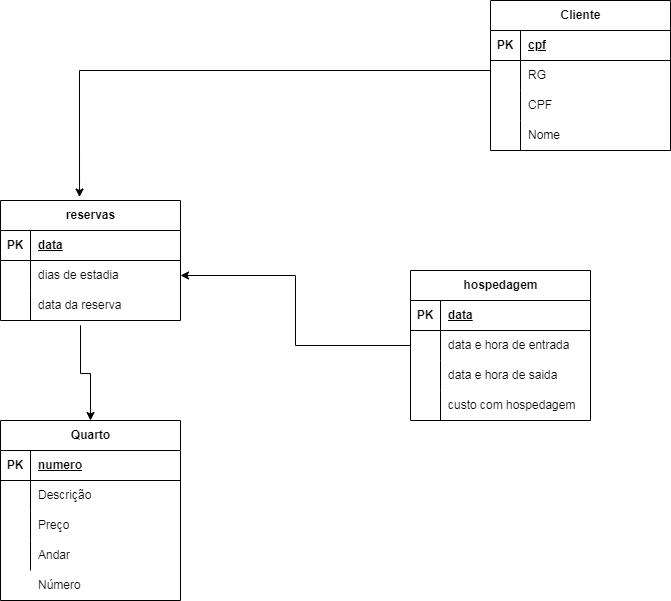

The diagram above was exported from draw.io. Its source (the exported page's mxGraphModel, read from the mxfile embedded in the PNG):
<mxGraphModel dx="1114" dy="616" grid="1" gridSize="10" guides="1" tooltips="1" connect="1" arrows="1" fold="1" page="1" pageScale="1" pageWidth="827" pageHeight="1169" math="0" shadow="0">
  <root>
    <mxCell id="0" />
    <mxCell id="1" parent="0" />
    <mxCell id="xKnAHKJDWyFaPRryq-rU-8" style="edgeStyle=orthogonalEdgeStyle;rounded=0;orthogonalLoop=1;jettySize=auto;html=1;entryX=0.5;entryY=0;entryDx=0;entryDy=0;" parent="1" target="8iEU6TnG_KA7bTPmg1Xj-7" edge="1">
      <mxGeometry relative="1" as="geometry">
        <mxPoint x="199.99999999999977" y="360" as="targetPoint" />
        <mxPoint x="130" y="340" as="sourcePoint" />
        <Array as="points">
          <mxPoint x="130" y="335" />
          <mxPoint x="130" y="383" />
          <mxPoint x="140" y="383" />
        </Array>
      </mxGeometry>
    </mxCell>
    <mxCell id="8iEU6TnG_KA7bTPmg1Xj-7" value="Quarto" style="shape=table;startSize=30;container=1;collapsible=1;childLayout=tableLayout;fixedRows=1;rowLines=0;fontStyle=1;align=center;resizeLast=1;html=1;" parent="1" vertex="1">
      <mxGeometry x="50" y="430" width="180" height="180" as="geometry" />
    </mxCell>
    <mxCell id="8iEU6TnG_KA7bTPmg1Xj-8" value="" style="shape=tableRow;horizontal=0;startSize=0;swimlaneHead=0;swimlaneBody=0;fillColor=none;collapsible=0;dropTarget=0;points=[[0,0.5],[1,0.5]];portConstraint=eastwest;top=0;left=0;right=0;bottom=1;" parent="8iEU6TnG_KA7bTPmg1Xj-7" vertex="1">
      <mxGeometry y="30" width="180" height="30" as="geometry" />
    </mxCell>
    <mxCell id="8iEU6TnG_KA7bTPmg1Xj-9" value="PK" style="shape=partialRectangle;connectable=0;fillColor=none;top=0;left=0;bottom=0;right=0;fontStyle=1;overflow=hidden;whiteSpace=wrap;html=1;" parent="8iEU6TnG_KA7bTPmg1Xj-8" vertex="1">
      <mxGeometry width="30" height="30" as="geometry">
        <mxRectangle width="30" height="30" as="alternateBounds" />
      </mxGeometry>
    </mxCell>
    <mxCell id="8iEU6TnG_KA7bTPmg1Xj-10" value="numero" style="shape=partialRectangle;connectable=0;fillColor=none;top=0;left=0;bottom=0;right=0;align=left;spacingLeft=6;fontStyle=5;overflow=hidden;whiteSpace=wrap;html=1;" parent="8iEU6TnG_KA7bTPmg1Xj-8" vertex="1">
      <mxGeometry x="30" width="150" height="30" as="geometry">
        <mxRectangle width="150" height="30" as="alternateBounds" />
      </mxGeometry>
    </mxCell>
    <mxCell id="8iEU6TnG_KA7bTPmg1Xj-11" value="" style="shape=tableRow;horizontal=0;startSize=0;swimlaneHead=0;swimlaneBody=0;fillColor=none;collapsible=0;dropTarget=0;points=[[0,0.5],[1,0.5]];portConstraint=eastwest;top=0;left=0;right=0;bottom=0;" parent="8iEU6TnG_KA7bTPmg1Xj-7" vertex="1">
      <mxGeometry y="60" width="180" height="30" as="geometry" />
    </mxCell>
    <mxCell id="8iEU6TnG_KA7bTPmg1Xj-12" value="" style="shape=partialRectangle;connectable=0;fillColor=none;top=0;left=0;bottom=0;right=0;editable=1;overflow=hidden;whiteSpace=wrap;html=1;" parent="8iEU6TnG_KA7bTPmg1Xj-11" vertex="1">
      <mxGeometry width="30" height="30" as="geometry">
        <mxRectangle width="30" height="30" as="alternateBounds" />
      </mxGeometry>
    </mxCell>
    <mxCell id="8iEU6TnG_KA7bTPmg1Xj-13" value="Descrição" style="shape=partialRectangle;connectable=0;fillColor=none;top=0;left=0;bottom=0;right=0;align=left;spacingLeft=6;overflow=hidden;whiteSpace=wrap;html=1;" parent="8iEU6TnG_KA7bTPmg1Xj-11" vertex="1">
      <mxGeometry x="30" width="150" height="30" as="geometry">
        <mxRectangle width="150" height="30" as="alternateBounds" />
      </mxGeometry>
    </mxCell>
    <mxCell id="8iEU6TnG_KA7bTPmg1Xj-14" value="" style="shape=tableRow;horizontal=0;startSize=0;swimlaneHead=0;swimlaneBody=0;fillColor=none;collapsible=0;dropTarget=0;points=[[0,0.5],[1,0.5]];portConstraint=eastwest;top=0;left=0;right=0;bottom=0;" parent="8iEU6TnG_KA7bTPmg1Xj-7" vertex="1">
      <mxGeometry y="90" width="180" height="30" as="geometry" />
    </mxCell>
    <mxCell id="8iEU6TnG_KA7bTPmg1Xj-15" value="" style="shape=partialRectangle;connectable=0;fillColor=none;top=0;left=0;bottom=0;right=0;editable=1;overflow=hidden;whiteSpace=wrap;html=1;" parent="8iEU6TnG_KA7bTPmg1Xj-14" vertex="1">
      <mxGeometry width="30" height="30" as="geometry">
        <mxRectangle width="30" height="30" as="alternateBounds" />
      </mxGeometry>
    </mxCell>
    <mxCell id="8iEU6TnG_KA7bTPmg1Xj-16" value="Preço" style="shape=partialRectangle;connectable=0;fillColor=none;top=0;left=0;bottom=0;right=0;align=left;spacingLeft=6;overflow=hidden;whiteSpace=wrap;html=1;" parent="8iEU6TnG_KA7bTPmg1Xj-14" vertex="1">
      <mxGeometry x="30" width="150" height="30" as="geometry">
        <mxRectangle width="150" height="30" as="alternateBounds" />
      </mxGeometry>
    </mxCell>
    <mxCell id="8iEU6TnG_KA7bTPmg1Xj-17" value="" style="shape=tableRow;horizontal=0;startSize=0;swimlaneHead=0;swimlaneBody=0;fillColor=none;collapsible=0;dropTarget=0;points=[[0,0.5],[1,0.5]];portConstraint=eastwest;top=0;left=0;right=0;bottom=0;" parent="8iEU6TnG_KA7bTPmg1Xj-7" vertex="1">
      <mxGeometry y="120" width="180" height="30" as="geometry" />
    </mxCell>
    <mxCell id="8iEU6TnG_KA7bTPmg1Xj-18" value="" style="shape=partialRectangle;connectable=0;fillColor=none;top=0;left=0;bottom=0;right=0;editable=1;overflow=hidden;whiteSpace=wrap;html=1;" parent="8iEU6TnG_KA7bTPmg1Xj-17" vertex="1">
      <mxGeometry width="30" height="30" as="geometry">
        <mxRectangle width="30" height="30" as="alternateBounds" />
      </mxGeometry>
    </mxCell>
    <mxCell id="8iEU6TnG_KA7bTPmg1Xj-19" value="Andar" style="shape=partialRectangle;connectable=0;fillColor=none;top=0;left=0;bottom=0;right=0;align=left;spacingLeft=6;overflow=hidden;whiteSpace=wrap;html=1;" parent="8iEU6TnG_KA7bTPmg1Xj-17" vertex="1">
      <mxGeometry x="30" width="150" height="30" as="geometry">
        <mxRectangle width="150" height="30" as="alternateBounds" />
      </mxGeometry>
    </mxCell>
    <mxCell id="8iEU6TnG_KA7bTPmg1Xj-20" value="Número" style="shape=partialRectangle;connectable=0;fillColor=none;top=0;left=0;bottom=0;right=0;align=left;spacingLeft=6;overflow=hidden;whiteSpace=wrap;html=1;" parent="1" vertex="1">
      <mxGeometry x="80" y="580" width="150" height="30" as="geometry">
        <mxRectangle width="150" height="30" as="alternateBounds" />
      </mxGeometry>
    </mxCell>
    <mxCell id="8iEU6TnG_KA7bTPmg1Xj-21" value="" style="shape=partialRectangle;connectable=0;fillColor=none;top=0;left=0;bottom=0;right=0;editable=1;overflow=hidden;whiteSpace=wrap;html=1;" parent="1" vertex="1">
      <mxGeometry x="110" y="580" width="30" height="30" as="geometry">
        <mxRectangle width="30" height="30" as="alternateBounds" />
      </mxGeometry>
    </mxCell>
    <mxCell id="8iEU6TnG_KA7bTPmg1Xj-22" value="reservas" style="shape=table;startSize=30;container=1;collapsible=1;childLayout=tableLayout;fixedRows=1;rowLines=0;fontStyle=1;align=center;resizeLast=1;html=1;" parent="1" vertex="1">
      <mxGeometry x="50" y="210" width="180" height="120" as="geometry" />
    </mxCell>
    <mxCell id="8iEU6TnG_KA7bTPmg1Xj-23" value="" style="shape=tableRow;horizontal=0;startSize=0;swimlaneHead=0;swimlaneBody=0;fillColor=none;collapsible=0;dropTarget=0;points=[[0,0.5],[1,0.5]];portConstraint=eastwest;top=0;left=0;right=0;bottom=1;" parent="8iEU6TnG_KA7bTPmg1Xj-22" vertex="1">
      <mxGeometry y="30" width="180" height="30" as="geometry" />
    </mxCell>
    <mxCell id="8iEU6TnG_KA7bTPmg1Xj-24" value="PK" style="shape=partialRectangle;connectable=0;fillColor=none;top=0;left=0;bottom=0;right=0;fontStyle=1;overflow=hidden;whiteSpace=wrap;html=1;" parent="8iEU6TnG_KA7bTPmg1Xj-23" vertex="1">
      <mxGeometry width="30" height="30" as="geometry">
        <mxRectangle width="30" height="30" as="alternateBounds" />
      </mxGeometry>
    </mxCell>
    <mxCell id="8iEU6TnG_KA7bTPmg1Xj-25" value="data" style="shape=partialRectangle;connectable=0;fillColor=none;top=0;left=0;bottom=0;right=0;align=left;spacingLeft=6;fontStyle=5;overflow=hidden;whiteSpace=wrap;html=1;" parent="8iEU6TnG_KA7bTPmg1Xj-23" vertex="1">
      <mxGeometry x="30" width="150" height="30" as="geometry">
        <mxRectangle width="150" height="30" as="alternateBounds" />
      </mxGeometry>
    </mxCell>
    <mxCell id="8iEU6TnG_KA7bTPmg1Xj-26" value="" style="shape=tableRow;horizontal=0;startSize=0;swimlaneHead=0;swimlaneBody=0;fillColor=none;collapsible=0;dropTarget=0;points=[[0,0.5],[1,0.5]];portConstraint=eastwest;top=0;left=0;right=0;bottom=0;" parent="8iEU6TnG_KA7bTPmg1Xj-22" vertex="1">
      <mxGeometry y="60" width="180" height="30" as="geometry" />
    </mxCell>
    <mxCell id="8iEU6TnG_KA7bTPmg1Xj-27" value="" style="shape=partialRectangle;connectable=0;fillColor=none;top=0;left=0;bottom=0;right=0;editable=1;overflow=hidden;whiteSpace=wrap;html=1;" parent="8iEU6TnG_KA7bTPmg1Xj-26" vertex="1">
      <mxGeometry width="30" height="30" as="geometry">
        <mxRectangle width="30" height="30" as="alternateBounds" />
      </mxGeometry>
    </mxCell>
    <mxCell id="8iEU6TnG_KA7bTPmg1Xj-28" value="dias de estadia" style="shape=partialRectangle;connectable=0;fillColor=none;top=0;left=0;bottom=0;right=0;align=left;spacingLeft=6;overflow=hidden;whiteSpace=wrap;html=1;" parent="8iEU6TnG_KA7bTPmg1Xj-26" vertex="1">
      <mxGeometry x="30" width="150" height="30" as="geometry">
        <mxRectangle width="150" height="30" as="alternateBounds" />
      </mxGeometry>
    </mxCell>
    <mxCell id="8iEU6TnG_KA7bTPmg1Xj-29" value="" style="shape=tableRow;horizontal=0;startSize=0;swimlaneHead=0;swimlaneBody=0;fillColor=none;collapsible=0;dropTarget=0;points=[[0,0.5],[1,0.5]];portConstraint=eastwest;top=0;left=0;right=0;bottom=0;" parent="8iEU6TnG_KA7bTPmg1Xj-22" vertex="1">
      <mxGeometry y="90" width="180" height="30" as="geometry" />
    </mxCell>
    <mxCell id="8iEU6TnG_KA7bTPmg1Xj-30" value="" style="shape=partialRectangle;connectable=0;fillColor=none;top=0;left=0;bottom=0;right=0;editable=1;overflow=hidden;whiteSpace=wrap;html=1;" parent="8iEU6TnG_KA7bTPmg1Xj-29" vertex="1">
      <mxGeometry width="30" height="30" as="geometry">
        <mxRectangle width="30" height="30" as="alternateBounds" />
      </mxGeometry>
    </mxCell>
    <mxCell id="8iEU6TnG_KA7bTPmg1Xj-31" value="data da reserva" style="shape=partialRectangle;connectable=0;fillColor=none;top=0;left=0;bottom=0;right=0;align=left;spacingLeft=6;overflow=hidden;whiteSpace=wrap;html=1;" parent="8iEU6TnG_KA7bTPmg1Xj-29" vertex="1">
      <mxGeometry x="30" width="150" height="30" as="geometry">
        <mxRectangle width="150" height="30" as="alternateBounds" />
      </mxGeometry>
    </mxCell>
    <mxCell id="MIC5TugAqn4RAizGg86H-2" value="" style="edgeStyle=orthogonalEdgeStyle;rounded=0;orthogonalLoop=1;jettySize=auto;html=1;" parent="1" source="8iEU6TnG_KA7bTPmg1Xj-35" target="8iEU6TnG_KA7bTPmg1Xj-26" edge="1">
      <mxGeometry relative="1" as="geometry">
        <mxPoint x="460" y="270" as="targetPoint" />
      </mxGeometry>
    </mxCell>
    <mxCell id="8iEU6TnG_KA7bTPmg1Xj-35" value="hospedagem" style="shape=table;startSize=30;container=1;collapsible=1;childLayout=tableLayout;fixedRows=1;rowLines=0;fontStyle=1;align=center;resizeLast=1;html=1;" parent="1" vertex="1">
      <mxGeometry x="460" y="280" width="180" height="150" as="geometry" />
    </mxCell>
    <mxCell id="8iEU6TnG_KA7bTPmg1Xj-36" value="" style="shape=tableRow;horizontal=0;startSize=0;swimlaneHead=0;swimlaneBody=0;fillColor=none;collapsible=0;dropTarget=0;points=[[0,0.5],[1,0.5]];portConstraint=eastwest;top=0;left=0;right=0;bottom=1;" parent="8iEU6TnG_KA7bTPmg1Xj-35" vertex="1">
      <mxGeometry y="30" width="180" height="30" as="geometry" />
    </mxCell>
    <mxCell id="8iEU6TnG_KA7bTPmg1Xj-37" value="PK" style="shape=partialRectangle;connectable=0;fillColor=none;top=0;left=0;bottom=0;right=0;fontStyle=1;overflow=hidden;whiteSpace=wrap;html=1;" parent="8iEU6TnG_KA7bTPmg1Xj-36" vertex="1">
      <mxGeometry width="30" height="30" as="geometry">
        <mxRectangle width="30" height="30" as="alternateBounds" />
      </mxGeometry>
    </mxCell>
    <mxCell id="8iEU6TnG_KA7bTPmg1Xj-38" value="data" style="shape=partialRectangle;connectable=0;fillColor=none;top=0;left=0;bottom=0;right=0;align=left;spacingLeft=6;fontStyle=5;overflow=hidden;whiteSpace=wrap;html=1;" parent="8iEU6TnG_KA7bTPmg1Xj-36" vertex="1">
      <mxGeometry x="30" width="150" height="30" as="geometry">
        <mxRectangle width="150" height="30" as="alternateBounds" />
      </mxGeometry>
    </mxCell>
    <mxCell id="8iEU6TnG_KA7bTPmg1Xj-39" value="" style="shape=tableRow;horizontal=0;startSize=0;swimlaneHead=0;swimlaneBody=0;fillColor=none;collapsible=0;dropTarget=0;points=[[0,0.5],[1,0.5]];portConstraint=eastwest;top=0;left=0;right=0;bottom=0;" parent="8iEU6TnG_KA7bTPmg1Xj-35" vertex="1">
      <mxGeometry y="60" width="180" height="30" as="geometry" />
    </mxCell>
    <mxCell id="8iEU6TnG_KA7bTPmg1Xj-40" value="" style="shape=partialRectangle;connectable=0;fillColor=none;top=0;left=0;bottom=0;right=0;editable=1;overflow=hidden;whiteSpace=wrap;html=1;" parent="8iEU6TnG_KA7bTPmg1Xj-39" vertex="1">
      <mxGeometry width="30" height="30" as="geometry">
        <mxRectangle width="30" height="30" as="alternateBounds" />
      </mxGeometry>
    </mxCell>
    <mxCell id="8iEU6TnG_KA7bTPmg1Xj-41" value="data e hora de entrada" style="shape=partialRectangle;connectable=0;fillColor=none;top=0;left=0;bottom=0;right=0;align=left;spacingLeft=6;overflow=hidden;whiteSpace=wrap;html=1;" parent="8iEU6TnG_KA7bTPmg1Xj-39" vertex="1">
      <mxGeometry x="30" width="150" height="30" as="geometry">
        <mxRectangle width="150" height="30" as="alternateBounds" />
      </mxGeometry>
    </mxCell>
    <mxCell id="8iEU6TnG_KA7bTPmg1Xj-42" value="" style="shape=tableRow;horizontal=0;startSize=0;swimlaneHead=0;swimlaneBody=0;fillColor=none;collapsible=0;dropTarget=0;points=[[0,0.5],[1,0.5]];portConstraint=eastwest;top=0;left=0;right=0;bottom=0;" parent="8iEU6TnG_KA7bTPmg1Xj-35" vertex="1">
      <mxGeometry y="90" width="180" height="30" as="geometry" />
    </mxCell>
    <mxCell id="8iEU6TnG_KA7bTPmg1Xj-43" value="" style="shape=partialRectangle;connectable=0;fillColor=none;top=0;left=0;bottom=0;right=0;editable=1;overflow=hidden;whiteSpace=wrap;html=1;" parent="8iEU6TnG_KA7bTPmg1Xj-42" vertex="1">
      <mxGeometry width="30" height="30" as="geometry">
        <mxRectangle width="30" height="30" as="alternateBounds" />
      </mxGeometry>
    </mxCell>
    <mxCell id="8iEU6TnG_KA7bTPmg1Xj-44" value="data e hora de saida" style="shape=partialRectangle;connectable=0;fillColor=none;top=0;left=0;bottom=0;right=0;align=left;spacingLeft=6;overflow=hidden;whiteSpace=wrap;html=1;" parent="8iEU6TnG_KA7bTPmg1Xj-42" vertex="1">
      <mxGeometry x="30" width="150" height="30" as="geometry">
        <mxRectangle width="150" height="30" as="alternateBounds" />
      </mxGeometry>
    </mxCell>
    <mxCell id="8iEU6TnG_KA7bTPmg1Xj-45" value="" style="shape=tableRow;horizontal=0;startSize=0;swimlaneHead=0;swimlaneBody=0;fillColor=none;collapsible=0;dropTarget=0;points=[[0,0.5],[1,0.5]];portConstraint=eastwest;top=0;left=0;right=0;bottom=0;" parent="8iEU6TnG_KA7bTPmg1Xj-35" vertex="1">
      <mxGeometry y="120" width="180" height="30" as="geometry" />
    </mxCell>
    <mxCell id="8iEU6TnG_KA7bTPmg1Xj-46" value="" style="shape=partialRectangle;connectable=0;fillColor=none;top=0;left=0;bottom=0;right=0;editable=1;overflow=hidden;whiteSpace=wrap;html=1;" parent="8iEU6TnG_KA7bTPmg1Xj-45" vertex="1">
      <mxGeometry width="30" height="30" as="geometry">
        <mxRectangle width="30" height="30" as="alternateBounds" />
      </mxGeometry>
    </mxCell>
    <mxCell id="8iEU6TnG_KA7bTPmg1Xj-47" value="custo com hospedagem" style="shape=partialRectangle;connectable=0;fillColor=none;top=0;left=0;bottom=0;right=0;align=left;spacingLeft=6;overflow=hidden;whiteSpace=wrap;html=1;" parent="8iEU6TnG_KA7bTPmg1Xj-45" vertex="1">
      <mxGeometry x="30" width="150" height="30" as="geometry">
        <mxRectangle width="150" height="30" as="alternateBounds" />
      </mxGeometry>
    </mxCell>
    <mxCell id="8iEU6TnG_KA7bTPmg1Xj-48" value="Cliente" style="shape=table;startSize=30;container=1;collapsible=1;childLayout=tableLayout;fixedRows=1;rowLines=0;fontStyle=1;align=center;resizeLast=1;html=1;" parent="1" vertex="1">
      <mxGeometry x="540" y="10" width="180" height="150" as="geometry" />
    </mxCell>
    <mxCell id="8iEU6TnG_KA7bTPmg1Xj-49" value="" style="shape=tableRow;horizontal=0;startSize=0;swimlaneHead=0;swimlaneBody=0;fillColor=none;collapsible=0;dropTarget=0;points=[[0,0.5],[1,0.5]];portConstraint=eastwest;top=0;left=0;right=0;bottom=1;" parent="8iEU6TnG_KA7bTPmg1Xj-48" vertex="1">
      <mxGeometry y="30" width="180" height="30" as="geometry" />
    </mxCell>
    <mxCell id="8iEU6TnG_KA7bTPmg1Xj-50" value="PK" style="shape=partialRectangle;connectable=0;fillColor=none;top=0;left=0;bottom=0;right=0;fontStyle=1;overflow=hidden;whiteSpace=wrap;html=1;" parent="8iEU6TnG_KA7bTPmg1Xj-49" vertex="1">
      <mxGeometry width="30" height="30" as="geometry">
        <mxRectangle width="30" height="30" as="alternateBounds" />
      </mxGeometry>
    </mxCell>
    <mxCell id="8iEU6TnG_KA7bTPmg1Xj-51" value="cpf" style="shape=partialRectangle;connectable=0;fillColor=none;top=0;left=0;bottom=0;right=0;align=left;spacingLeft=6;fontStyle=5;overflow=hidden;whiteSpace=wrap;html=1;" parent="8iEU6TnG_KA7bTPmg1Xj-49" vertex="1">
      <mxGeometry x="30" width="150" height="30" as="geometry">
        <mxRectangle width="150" height="30" as="alternateBounds" />
      </mxGeometry>
    </mxCell>
    <mxCell id="8iEU6TnG_KA7bTPmg1Xj-52" value="" style="shape=tableRow;horizontal=0;startSize=0;swimlaneHead=0;swimlaneBody=0;fillColor=none;collapsible=0;dropTarget=0;points=[[0,0.5],[1,0.5]];portConstraint=eastwest;top=0;left=0;right=0;bottom=0;" parent="8iEU6TnG_KA7bTPmg1Xj-48" vertex="1">
      <mxGeometry y="60" width="180" height="30" as="geometry" />
    </mxCell>
    <mxCell id="8iEU6TnG_KA7bTPmg1Xj-53" value="" style="shape=partialRectangle;connectable=0;fillColor=none;top=0;left=0;bottom=0;right=0;editable=1;overflow=hidden;whiteSpace=wrap;html=1;" parent="8iEU6TnG_KA7bTPmg1Xj-52" vertex="1">
      <mxGeometry width="30" height="30" as="geometry">
        <mxRectangle width="30" height="30" as="alternateBounds" />
      </mxGeometry>
    </mxCell>
    <mxCell id="8iEU6TnG_KA7bTPmg1Xj-54" value="RG" style="shape=partialRectangle;connectable=0;fillColor=none;top=0;left=0;bottom=0;right=0;align=left;spacingLeft=6;overflow=hidden;whiteSpace=wrap;html=1;" parent="8iEU6TnG_KA7bTPmg1Xj-52" vertex="1">
      <mxGeometry x="30" width="150" height="30" as="geometry">
        <mxRectangle width="150" height="30" as="alternateBounds" />
      </mxGeometry>
    </mxCell>
    <mxCell id="8iEU6TnG_KA7bTPmg1Xj-55" value="" style="shape=tableRow;horizontal=0;startSize=0;swimlaneHead=0;swimlaneBody=0;fillColor=none;collapsible=0;dropTarget=0;points=[[0,0.5],[1,0.5]];portConstraint=eastwest;top=0;left=0;right=0;bottom=0;" parent="8iEU6TnG_KA7bTPmg1Xj-48" vertex="1">
      <mxGeometry y="90" width="180" height="30" as="geometry" />
    </mxCell>
    <mxCell id="8iEU6TnG_KA7bTPmg1Xj-56" value="" style="shape=partialRectangle;connectable=0;fillColor=none;top=0;left=0;bottom=0;right=0;editable=1;overflow=hidden;whiteSpace=wrap;html=1;" parent="8iEU6TnG_KA7bTPmg1Xj-55" vertex="1">
      <mxGeometry width="30" height="30" as="geometry">
        <mxRectangle width="30" height="30" as="alternateBounds" />
      </mxGeometry>
    </mxCell>
    <mxCell id="8iEU6TnG_KA7bTPmg1Xj-57" value="CPF" style="shape=partialRectangle;connectable=0;fillColor=none;top=0;left=0;bottom=0;right=0;align=left;spacingLeft=6;overflow=hidden;whiteSpace=wrap;html=1;" parent="8iEU6TnG_KA7bTPmg1Xj-55" vertex="1">
      <mxGeometry x="30" width="150" height="30" as="geometry">
        <mxRectangle width="150" height="30" as="alternateBounds" />
      </mxGeometry>
    </mxCell>
    <mxCell id="8iEU6TnG_KA7bTPmg1Xj-58" value="" style="shape=tableRow;horizontal=0;startSize=0;swimlaneHead=0;swimlaneBody=0;fillColor=none;collapsible=0;dropTarget=0;points=[[0,0.5],[1,0.5]];portConstraint=eastwest;top=0;left=0;right=0;bottom=0;" parent="8iEU6TnG_KA7bTPmg1Xj-48" vertex="1">
      <mxGeometry y="120" width="180" height="30" as="geometry" />
    </mxCell>
    <mxCell id="8iEU6TnG_KA7bTPmg1Xj-59" value="" style="shape=partialRectangle;connectable=0;fillColor=none;top=0;left=0;bottom=0;right=0;editable=1;overflow=hidden;whiteSpace=wrap;html=1;" parent="8iEU6TnG_KA7bTPmg1Xj-58" vertex="1">
      <mxGeometry width="30" height="30" as="geometry">
        <mxRectangle width="30" height="30" as="alternateBounds" />
      </mxGeometry>
    </mxCell>
    <mxCell id="8iEU6TnG_KA7bTPmg1Xj-60" value="Nome" style="shape=partialRectangle;connectable=0;fillColor=none;top=0;left=0;bottom=0;right=0;align=left;spacingLeft=6;overflow=hidden;whiteSpace=wrap;html=1;" parent="8iEU6TnG_KA7bTPmg1Xj-58" vertex="1">
      <mxGeometry x="30" width="150" height="30" as="geometry">
        <mxRectangle width="150" height="30" as="alternateBounds" />
      </mxGeometry>
    </mxCell>
    <mxCell id="8iEU6TnG_KA7bTPmg1Xj-62" style="edgeStyle=orthogonalEdgeStyle;rounded=0;orthogonalLoop=1;jettySize=auto;html=1;exitX=0;exitY=0.5;exitDx=0;exitDy=0;entryX=0.439;entryY=-0.029;entryDx=0;entryDy=0;entryPerimeter=0;" parent="1" source="8iEU6TnG_KA7bTPmg1Xj-58" target="8iEU6TnG_KA7bTPmg1Xj-22" edge="1">
      <mxGeometry relative="1" as="geometry">
        <Array as="points">
          <mxPoint x="540" y="80" />
          <mxPoint x="129" y="80" />
        </Array>
      </mxGeometry>
    </mxCell>
  </root>
</mxGraphModel>